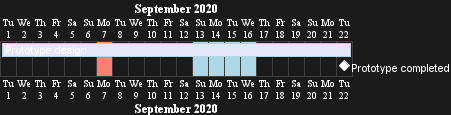

The diagram above was rendered by PlantUML. Its source (embedded in the PNG):
@startgantt
Project starts the 2020/09/01 

2020/09/07 is colored in salmon
2020/09/13 to 2020/09/16 are colored in lightblue

[Prototype design] as [TASK1] lasts 22 days
[TASK1] is colored in Lavender/LightBlue
[Prototype completed] happens at [TASK1]'s end
@endgantt